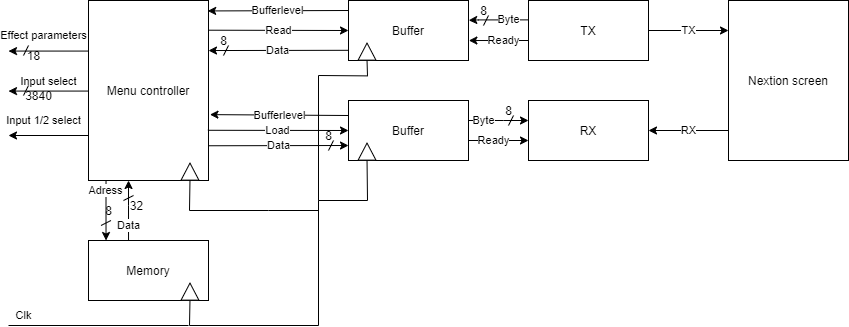

The diagram above was exported from draw.io. Its source (the exported page's mxGraphModel, read from the mxfile embedded in the PNG):
<mxGraphModel dx="1185" dy="685" grid="1" gridSize="5" guides="1" tooltips="1" connect="1" arrows="1" fold="1" page="1" pageScale="1" pageWidth="850" pageHeight="1100" math="0" shadow="0">
  <root>
    <mxCell id="0" />
    <mxCell id="1" parent="0" />
    <mxCell id="2" value="" style="group" vertex="1" connectable="0" parent="1">
      <mxGeometry x="340" y="480" width="480" height="220" as="geometry" />
    </mxCell>
    <mxCell id="3" value="" style="group" vertex="1" connectable="0" parent="2">
      <mxGeometry x="100" y="100" width="300" height="140" as="geometry" />
    </mxCell>
    <mxCell id="4" value="" style="group" vertex="1" connectable="0" parent="3">
      <mxGeometry width="300" height="60" as="geometry" />
    </mxCell>
    <mxCell id="5" value="" style="group" vertex="1" connectable="0" parent="4">
      <mxGeometry width="300" height="60" as="geometry" />
    </mxCell>
    <mxCell id="6" value="RX" style="rounded=0;whiteSpace=wrap;html=1;" vertex="1" parent="5">
      <mxGeometry x="180" width="120" height="60" as="geometry" />
    </mxCell>
    <mxCell id="7" value="Byte" style="edgeStyle=orthogonalEdgeStyle;rounded=0;orthogonalLoop=1;jettySize=auto;html=1;" edge="1" parent="5" source="9" target="6">
      <mxGeometry x="0.1667" y="-20" relative="1" as="geometry">
        <Array as="points">
          <mxPoint x="155" y="20" />
          <mxPoint x="155" y="20" />
        </Array>
        <mxPoint x="-20" y="-20" as="offset" />
      </mxGeometry>
    </mxCell>
    <mxCell id="8" value="Ready" style="edgeStyle=orthogonalEdgeStyle;rounded=0;orthogonalLoop=1;jettySize=auto;html=1;" edge="1" parent="5" source="9" target="6">
      <mxGeometry x="0.3333" y="-15" relative="1" as="geometry">
        <Array as="points">
          <mxPoint x="160" y="40" />
          <mxPoint x="160" y="40" />
        </Array>
        <mxPoint x="-15" y="-15" as="offset" />
      </mxGeometry>
    </mxCell>
    <mxCell id="9" value="Buffer" style="rounded=0;whiteSpace=wrap;html=1;" vertex="1" parent="5">
      <mxGeometry width="120" height="60" as="geometry" />
    </mxCell>
    <mxCell id="10" value="" style="endArrow=none;html=1;" edge="1" parent="5">
      <mxGeometry width="50" height="50" relative="1" as="geometry">
        <mxPoint x="160" y="25" as="sourcePoint" />
        <mxPoint x="165" y="15" as="targetPoint" />
      </mxGeometry>
    </mxCell>
    <mxCell id="11" value="8" style="text;html=1;align=center;verticalAlign=middle;resizable=0;points=[];autosize=1;" vertex="1" parent="5">
      <mxGeometry x="150" width="20" height="20" as="geometry" />
    </mxCell>
    <mxCell id="12" value="" style="triangle;whiteSpace=wrap;html=1;rotation=-90;" vertex="1" parent="5">
      <mxGeometry x="10" y="42.18" width="17.05" height="17.82" as="geometry" />
    </mxCell>
    <mxCell id="13" value="" style="endArrow=none;html=1;" edge="1" parent="2">
      <mxGeometry width="50" height="50" relative="1" as="geometry">
        <mxPoint x="80" y="150" as="sourcePoint" />
        <mxPoint x="85" y="140" as="targetPoint" />
      </mxGeometry>
    </mxCell>
    <mxCell id="14" value="8" style="text;html=1;align=center;verticalAlign=middle;resizable=0;points=[];autosize=1;" vertex="1" parent="2">
      <mxGeometry x="70" y="125" width="20" height="20" as="geometry" />
    </mxCell>
    <mxCell id="15" value="TX" style="rounded=0;whiteSpace=wrap;html=1;" vertex="1" parent="2">
      <mxGeometry x="280" width="120" height="60" as="geometry" />
    </mxCell>
    <mxCell id="16" value="Buffer" style="rounded=0;whiteSpace=wrap;html=1;" vertex="1" parent="2">
      <mxGeometry x="100" width="120" height="60" as="geometry" />
    </mxCell>
    <mxCell id="17" value="Ready" style="edgeStyle=orthogonalEdgeStyle;rounded=0;orthogonalLoop=1;jettySize=auto;html=1;exitX=0;exitY=0.75;exitDx=0;exitDy=0;entryX=1.003;entryY=0.667;entryDx=0;entryDy=0;entryPerimeter=0;" edge="1" parent="2" source="15" target="16">
      <mxGeometry x="-0.0718" relative="1" as="geometry">
        <Array as="points">
          <mxPoint x="280" y="40" />
        </Array>
        <mxPoint as="offset" />
      </mxGeometry>
    </mxCell>
    <mxCell id="18" value="Byte" style="edgeStyle=orthogonalEdgeStyle;rounded=0;orthogonalLoop=1;jettySize=auto;html=1;exitX=-0.002;exitY=0.323;exitDx=0;exitDy=0;exitPerimeter=0;entryX=1.002;entryY=0.33;entryDx=0;entryDy=0;entryPerimeter=0;" edge="1" parent="2" source="15" target="16">
      <mxGeometry x="0.6718" y="30" relative="1" as="geometry">
        <Array as="points">
          <mxPoint x="230" y="19" />
        </Array>
        <mxPoint x="29" y="-30" as="offset" />
      </mxGeometry>
    </mxCell>
    <mxCell id="19" value="" style="endArrow=none;html=1;" edge="1" parent="2">
      <mxGeometry width="50" height="50" relative="1" as="geometry">
        <mxPoint x="235" y="25" as="sourcePoint" />
        <mxPoint x="240" y="15" as="targetPoint" />
      </mxGeometry>
    </mxCell>
    <mxCell id="20" value="8" style="text;html=1;align=center;verticalAlign=middle;resizable=0;points=[];autosize=1;" vertex="1" parent="2">
      <mxGeometry x="225" width="20" height="20" as="geometry" />
    </mxCell>
    <mxCell id="21" value="Bufferlevel" style="endArrow=classic;html=1;exitX=0;exitY=0.25;exitDx=0;exitDy=0;entryX=0.993;entryY=0.058;entryDx=0;entryDy=0;entryPerimeter=0;" edge="1" parent="2" target="31">
      <mxGeometry width="50" height="50" relative="1" as="geometry">
        <mxPoint x="100" y="10" as="sourcePoint" />
        <mxPoint y="10" as="targetPoint" />
      </mxGeometry>
    </mxCell>
    <mxCell id="22" value="Read" style="endArrow=classic;html=1;entryX=0;entryY=0.5;entryDx=0;entryDy=0;exitX=1.003;exitY=0.165;exitDx=0;exitDy=0;exitPerimeter=0;" edge="1" parent="2" source="31">
      <mxGeometry width="50" height="50" relative="1" as="geometry">
        <mxPoint y="30" as="sourcePoint" />
        <mxPoint x="100" y="30" as="targetPoint" />
      </mxGeometry>
    </mxCell>
    <mxCell id="23" value="TX" style="endArrow=classic;html=1;exitX=1;exitY=0.5;exitDx=0;exitDy=0;" edge="1" parent="2" source="15">
      <mxGeometry width="50" height="50" relative="1" as="geometry">
        <mxPoint x="350" y="95" as="sourcePoint" />
        <mxPoint x="480" y="30" as="targetPoint" />
      </mxGeometry>
    </mxCell>
    <mxCell id="24" value="RX" style="endArrow=classic;html=1;entryX=1;entryY=0.5;entryDx=0;entryDy=0;" edge="1" parent="2" target="6">
      <mxGeometry width="50" height="50" relative="1" as="geometry">
        <mxPoint x="480" y="130" as="sourcePoint" />
        <mxPoint x="390" y="50" as="targetPoint" />
      </mxGeometry>
    </mxCell>
    <mxCell id="25" value="" style="triangle;whiteSpace=wrap;html=1;rotation=-90;" vertex="1" parent="2">
      <mxGeometry x="110" y="42.17999999999995" width="17.05" height="17.82" as="geometry" />
    </mxCell>
    <mxCell id="26" value="&lt;br&gt;" style="endArrow=none;html=1;entryX=0;entryY=0.5;entryDx=0;entryDy=0;rounded=0;" edge="1" parent="2">
      <mxGeometry width="50" height="50" relative="1" as="geometry">
        <mxPoint x="70" y="75" as="sourcePoint" />
        <mxPoint x="118.52499999999998" y="60.00499999999988" as="targetPoint" />
        <Array as="points">
          <mxPoint x="119" y="75.38999999999999" />
        </Array>
      </mxGeometry>
    </mxCell>
    <mxCell id="27" value="Data" style="edgeStyle=orthogonalEdgeStyle;rounded=0;orthogonalLoop=1;jettySize=auto;html=1;" edge="1" parent="1">
      <mxGeometry x="0.1667" y="-20" relative="1" as="geometry">
        <mxPoint x="220.02857142857147" y="720" as="sourcePoint" />
        <mxPoint x="220.02857142857147" y="660" as="targetPoint" />
        <Array as="points">
          <mxPoint x="220" y="685" />
          <mxPoint x="220" y="685" />
        </Array>
        <mxPoint x="-20" y="20" as="offset" />
      </mxGeometry>
    </mxCell>
    <mxCell id="28" value="Memory" style="rounded=0;whiteSpace=wrap;html=1;" vertex="1" parent="1">
      <mxGeometry x="180" y="720" width="120" height="60" as="geometry" />
    </mxCell>
    <mxCell id="29" value="" style="endArrow=none;html=1;entryX=0;entryY=0.5;entryDx=0;entryDy=0;rounded=0;exitX=0;exitY=0.5;exitDx=0;exitDy=0;" edge="1" source="44" target="12" parent="1">
      <mxGeometry width="50" height="50" relative="1" as="geometry">
        <mxPoint x="285" y="805" as="sourcePoint" />
        <mxPoint x="475" y="550" as="targetPoint" />
        <Array as="points">
          <mxPoint x="281" y="805" />
          <mxPoint x="410" y="805" />
          <mxPoint x="410" y="680" />
          <mxPoint x="459" y="680" />
        </Array>
      </mxGeometry>
    </mxCell>
    <mxCell id="30" value="Adress" style="edgeStyle=orthogonalEdgeStyle;rounded=0;orthogonalLoop=1;jettySize=auto;html=1;" edge="1" parent="1">
      <mxGeometry x="-0.6667" relative="1" as="geometry">
        <mxPoint x="197.52857142857147" y="660" as="sourcePoint" />
        <mxPoint x="197.52857142857147" y="720" as="targetPoint" />
        <Array as="points">
          <mxPoint x="197.5" y="670" />
          <mxPoint x="197.5" y="670" />
        </Array>
        <mxPoint as="offset" />
      </mxGeometry>
    </mxCell>
    <mxCell id="31" value="Menu controller" style="rounded=0;whiteSpace=wrap;html=1;" vertex="1" parent="1">
      <mxGeometry x="180" y="480" width="120" height="180" as="geometry" />
    </mxCell>
    <mxCell id="32" value="" style="endArrow=none;html=1;" edge="1" parent="1">
      <mxGeometry width="50" height="50" relative="1" as="geometry">
        <mxPoint x="410" y="680" as="sourcePoint" />
        <mxPoint x="410" y="555" as="targetPoint" />
      </mxGeometry>
    </mxCell>
    <mxCell id="33" value="Data" style="endArrow=classic;html=1;entryX=0;entryY=0.75;entryDx=0;entryDy=0;exitX=0.999;exitY=0.807;exitDx=0;exitDy=0;exitPerimeter=0;" edge="1" source="31" target="9" parent="1">
      <mxGeometry width="50" height="50" relative="1" as="geometry">
        <mxPoint x="340" y="625" as="sourcePoint" />
        <mxPoint x="625" y="665" as="targetPoint" />
      </mxGeometry>
    </mxCell>
    <mxCell id="34" value="Load" style="endArrow=classic;html=1;entryX=0;entryY=0.5;entryDx=0;entryDy=0;exitX=0.995;exitY=0.721;exitDx=0;exitDy=0;exitPerimeter=0;" edge="1" source="31" target="9" parent="1">
      <mxGeometry width="50" height="50" relative="1" as="geometry">
        <mxPoint x="320" y="610" as="sourcePoint" />
        <mxPoint x="625" y="665" as="targetPoint" />
      </mxGeometry>
    </mxCell>
    <mxCell id="35" value="Bufferlevel" style="endArrow=classic;html=1;exitX=0;exitY=0.25;exitDx=0;exitDy=0;entryX=1.012;entryY=0.634;entryDx=0;entryDy=0;entryPerimeter=0;" edge="1" source="9" target="31" parent="1">
      <mxGeometry width="50" height="50" relative="1" as="geometry">
        <mxPoint x="575" y="715" as="sourcePoint" />
        <mxPoint x="340" y="595" as="targetPoint" />
      </mxGeometry>
    </mxCell>
    <mxCell id="36" value="Data" style="endArrow=classic;html=1;exitX=-0.005;exitY=0.83;exitDx=0;exitDy=0;exitPerimeter=0;entryX=1;entryY=0.278;entryDx=0;entryDy=0;entryPerimeter=0;" edge="1" source="16" target="31" parent="1">
      <mxGeometry width="50" height="50" relative="1" as="geometry">
        <mxPoint x="330" y="585" as="sourcePoint" />
        <mxPoint x="340" y="530" as="targetPoint" />
      </mxGeometry>
    </mxCell>
    <mxCell id="37" value="8" style="text;html=1;align=center;verticalAlign=middle;resizable=0;points=[];autosize=1;" vertex="1" parent="1">
      <mxGeometry x="305" y="510" width="20" height="20" as="geometry" />
    </mxCell>
    <mxCell id="38" value="" style="endArrow=none;html=1;" edge="1" parent="1">
      <mxGeometry width="50" height="50" relative="1" as="geometry">
        <mxPoint x="315" y="535" as="sourcePoint" />
        <mxPoint x="320" y="525" as="targetPoint" />
      </mxGeometry>
    </mxCell>
    <mxCell id="39" value="" style="endArrow=none;html=1;" edge="1" parent="1">
      <mxGeometry width="50" height="50" relative="1" as="geometry">
        <mxPoint x="215" y="680" as="sourcePoint" />
        <mxPoint x="225" y="675" as="targetPoint" />
      </mxGeometry>
    </mxCell>
    <mxCell id="40" value="" style="endArrow=none;html=1;" edge="1" parent="1">
      <mxGeometry width="50" height="50" relative="1" as="geometry">
        <mxPoint x="192.5" y="705" as="sourcePoint" />
        <mxPoint x="202.5" y="700" as="targetPoint" />
      </mxGeometry>
    </mxCell>
    <mxCell id="41" value="32" style="text;html=1;align=center;verticalAlign=middle;resizable=0;points=[];autosize=1;" vertex="1" parent="1">
      <mxGeometry x="215" y="675" width="25" height="20" as="geometry" />
    </mxCell>
    <mxCell id="42" value="8" style="text;html=1;align=center;verticalAlign=middle;resizable=0;points=[];autosize=1;" vertex="1" parent="1">
      <mxGeometry x="190" y="680" width="20" height="20" as="geometry" />
    </mxCell>
    <mxCell id="43" value="" style="triangle;whiteSpace=wrap;html=1;rotation=-90;" vertex="1" parent="1">
      <mxGeometry x="272.95" y="642.18" width="17.05" height="17.82" as="geometry" />
    </mxCell>
    <mxCell id="44" value="" style="triangle;whiteSpace=wrap;html=1;rotation=-90;" vertex="1" parent="1">
      <mxGeometry x="272.95" y="762.18" width="17.05" height="17.82" as="geometry" />
    </mxCell>
    <mxCell id="45" value="" style="endArrow=none;html=1;exitX=0;exitY=0.5;exitDx=0;exitDy=0;rounded=0;" edge="1" source="43" parent="1">
      <mxGeometry width="50" height="50" relative="1" as="geometry">
        <mxPoint x="460" y="755" as="sourcePoint" />
        <mxPoint x="410" y="690" as="targetPoint" />
        <Array as="points">
          <mxPoint x="281" y="690" />
          <mxPoint x="360" y="690" />
        </Array>
      </mxGeometry>
    </mxCell>
    <mxCell id="46" value="Input select" style="endArrow=classic;html=1;entryX=1;entryY=0.25;entryDx=0;entryDy=0;exitX=0;exitY=0.25;exitDx=0;exitDy=0;" edge="1" parent="1">
      <mxGeometry y="-10" width="50" height="50" relative="1" as="geometry">
        <mxPoint x="180" y="570.5699999999999" as="sourcePoint" />
        <mxPoint x="100" y="570.5699999999999" as="targetPoint" />
        <mxPoint as="offset" />
      </mxGeometry>
    </mxCell>
    <mxCell id="47" value="" style="endArrow=none;html=1;" edge="1" parent="1">
      <mxGeometry width="50" height="50" relative="1" as="geometry">
        <mxPoint x="115" y="535" as="sourcePoint" />
        <mxPoint x="120" y="525" as="targetPoint" />
      </mxGeometry>
    </mxCell>
    <mxCell id="48" value="18" style="text;html=1;align=center;verticalAlign=middle;resizable=0;points=[];autosize=1;" vertex="1" parent="1">
      <mxGeometry x="110" y="525" width="30" height="20" as="geometry" />
    </mxCell>
    <mxCell id="49" value="Effect parameters" style="endArrow=classic;html=1;entryX=1;entryY=0.25;entryDx=0;entryDy=0;exitX=0;exitY=0.25;exitDx=0;exitDy=0;" edge="1" parent="1">
      <mxGeometry x="0.125" y="-16" width="50" height="50" relative="1" as="geometry">
        <mxPoint x="180" y="530.5699999999999" as="sourcePoint" />
        <mxPoint x="100" y="530.5699999999999" as="targetPoint" />
        <mxPoint as="offset" />
      </mxGeometry>
    </mxCell>
    <mxCell id="50" value="" style="endArrow=none;html=1;" edge="1" parent="1">
      <mxGeometry width="50" height="50" relative="1" as="geometry">
        <mxPoint x="115" y="575" as="sourcePoint" />
        <mxPoint x="120" y="565" as="targetPoint" />
      </mxGeometry>
    </mxCell>
    <mxCell id="51" value="3840" style="text;html=1;align=center;verticalAlign=middle;resizable=0;points=[];autosize=1;" vertex="1" parent="1">
      <mxGeometry x="110" y="564.9999999999999" width="40" height="20" as="geometry" />
    </mxCell>
    <mxCell id="52" value="Input 1/2 select" style="endArrow=classic;html=1;exitX=0;exitY=0.75;exitDx=0;exitDy=0;" edge="1" source="31" parent="1">
      <mxGeometry x="0.125" y="-15" width="50" height="50" relative="1" as="geometry">
        <mxPoint x="330" y="650" as="sourcePoint" />
        <mxPoint x="100" y="615" as="targetPoint" />
        <mxPoint as="offset" />
      </mxGeometry>
    </mxCell>
    <mxCell id="53" value="Clk&lt;br&gt;" style="endArrow=none;html=1;" edge="1" parent="1">
      <mxGeometry x="-0.8333" y="10" width="50" height="50" relative="1" as="geometry">
        <mxPoint x="100" y="805" as="sourcePoint" />
        <mxPoint x="280" y="805" as="targetPoint" />
        <mxPoint as="offset" />
      </mxGeometry>
    </mxCell>
    <mxCell id="54" value="Nextion screen" style="rounded=0;whiteSpace=wrap;html=1;" vertex="1" parent="1">
      <mxGeometry x="820" y="480" width="120" height="160" as="geometry" />
    </mxCell>
  </root>
</mxGraphModel>